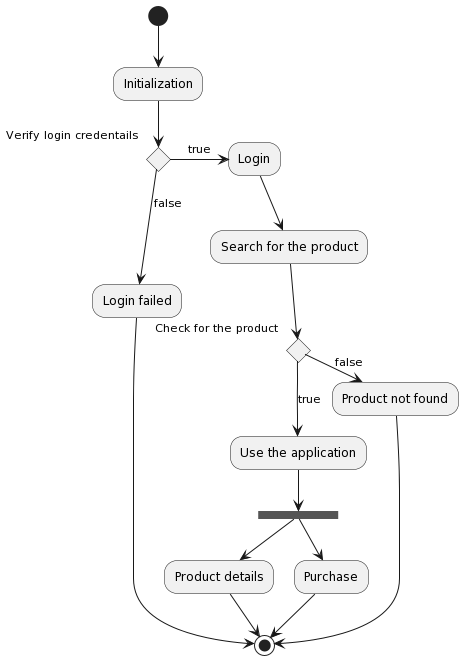

The diagram above was rendered by PlantUML. Its source (embedded in the PNG):
@startuml
(*) --> "Initialization"

if "Verify login credentails" then
  -->[false] "Login failed"
  -right-> (*)
else
  ->[true] "Login"
  --> "Search for the product"
    if "Check for the product" then
    -->[true] "Use the application"
    -->===B1===
    --> "Purchase"
    --> (*)
    ===B1===--> "Product details"
    --> (*)
    else
    ->[false] "Product not found"

  --> (*)
endif

@enduml